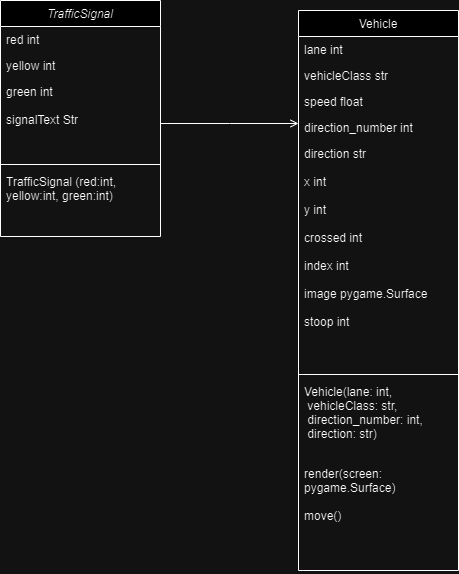

The diagram above was exported from draw.io. Its source (the exported page's mxGraphModel, read from the mxfile embedded in the PNG):
<mxGraphModel dx="1029" dy="397" grid="1" gridSize="10" guides="1" tooltips="1" connect="1" arrows="1" fold="1" page="1" pageScale="1" pageWidth="827" pageHeight="1169" math="0" shadow="0">
  <root>
    <mxCell id="WIyWlLk6GJQsqaUBKTNV-0" />
    <mxCell id="WIyWlLk6GJQsqaUBKTNV-1" parent="WIyWlLk6GJQsqaUBKTNV-0" />
    <mxCell id="zkfFHV4jXpPFQw0GAbJ--0" value="TrafficSignal" style="swimlane;fontStyle=2;align=center;verticalAlign=top;childLayout=stackLayout;horizontal=1;startSize=26;horizontalStack=0;resizeParent=1;resizeLast=0;collapsible=1;marginBottom=0;rounded=0;shadow=0;strokeWidth=1;" parent="WIyWlLk6GJQsqaUBKTNV-1" vertex="1">
      <mxGeometry x="210" y="110" width="160" height="236" as="geometry">
        <mxRectangle x="220" y="120" width="160" height="26" as="alternateBounds" />
      </mxGeometry>
    </mxCell>
    <mxCell id="zkfFHV4jXpPFQw0GAbJ--1" value="red int" style="text;align=left;verticalAlign=top;spacingLeft=4;spacingRight=4;overflow=hidden;rotatable=0;points=[[0,0.5],[1,0.5]];portConstraint=eastwest;" parent="zkfFHV4jXpPFQw0GAbJ--0" vertex="1">
      <mxGeometry y="26" width="160" height="26" as="geometry" />
    </mxCell>
    <mxCell id="zkfFHV4jXpPFQw0GAbJ--2" value="yellow int" style="text;align=left;verticalAlign=top;spacingLeft=4;spacingRight=4;overflow=hidden;rotatable=0;points=[[0,0.5],[1,0.5]];portConstraint=eastwest;rounded=0;shadow=0;html=0;" parent="zkfFHV4jXpPFQw0GAbJ--0" vertex="1">
      <mxGeometry y="52" width="160" height="26" as="geometry" />
    </mxCell>
    <mxCell id="zkfFHV4jXpPFQw0GAbJ--3" value="green int&#10;&#10;signalText Str" style="text;align=left;verticalAlign=top;spacingLeft=4;spacingRight=4;overflow=hidden;rotatable=0;points=[[0,0.5],[1,0.5]];portConstraint=eastwest;rounded=0;shadow=0;html=0;" parent="zkfFHV4jXpPFQw0GAbJ--0" vertex="1">
      <mxGeometry y="78" width="160" height="82" as="geometry" />
    </mxCell>
    <mxCell id="zkfFHV4jXpPFQw0GAbJ--4" value="" style="line;html=1;strokeWidth=1;align=left;verticalAlign=middle;spacingTop=-1;spacingLeft=3;spacingRight=3;rotatable=0;labelPosition=right;points=[];portConstraint=eastwest;" parent="zkfFHV4jXpPFQw0GAbJ--0" vertex="1">
      <mxGeometry y="160" width="160" height="8" as="geometry" />
    </mxCell>
    <mxCell id="zkfFHV4jXpPFQw0GAbJ--5" value="TrafficSignal (red:int,&#10;yellow:int, green:int)" style="text;align=left;verticalAlign=top;spacingLeft=4;spacingRight=4;overflow=hidden;rotatable=0;points=[[0,0.5],[1,0.5]];portConstraint=eastwest;" parent="zkfFHV4jXpPFQw0GAbJ--0" vertex="1">
      <mxGeometry y="168" width="160" height="68" as="geometry" />
    </mxCell>
    <mxCell id="zkfFHV4jXpPFQw0GAbJ--17" value="Vehicle" style="swimlane;fontStyle=0;align=center;verticalAlign=top;childLayout=stackLayout;horizontal=1;startSize=26;horizontalStack=0;resizeParent=1;resizeLast=0;collapsible=1;marginBottom=0;rounded=0;shadow=0;strokeWidth=1;" parent="WIyWlLk6GJQsqaUBKTNV-1" vertex="1">
      <mxGeometry x="508" y="120" width="160" height="560" as="geometry">
        <mxRectangle x="550" y="140" width="160" height="26" as="alternateBounds" />
      </mxGeometry>
    </mxCell>
    <mxCell id="zkfFHV4jXpPFQw0GAbJ--18" value="lane int" style="text;align=left;verticalAlign=top;spacingLeft=4;spacingRight=4;overflow=hidden;rotatable=0;points=[[0,0.5],[1,0.5]];portConstraint=eastwest;" parent="zkfFHV4jXpPFQw0GAbJ--17" vertex="1">
      <mxGeometry y="26" width="160" height="26" as="geometry" />
    </mxCell>
    <mxCell id="zkfFHV4jXpPFQw0GAbJ--19" value="vehicleClass str" style="text;align=left;verticalAlign=top;spacingLeft=4;spacingRight=4;overflow=hidden;rotatable=0;points=[[0,0.5],[1,0.5]];portConstraint=eastwest;rounded=0;shadow=0;html=0;" parent="zkfFHV4jXpPFQw0GAbJ--17" vertex="1">
      <mxGeometry y="52" width="160" height="26" as="geometry" />
    </mxCell>
    <mxCell id="zkfFHV4jXpPFQw0GAbJ--20" value="speed float" style="text;align=left;verticalAlign=top;spacingLeft=4;spacingRight=4;overflow=hidden;rotatable=0;points=[[0,0.5],[1,0.5]];portConstraint=eastwest;rounded=0;shadow=0;html=0;" parent="zkfFHV4jXpPFQw0GAbJ--17" vertex="1">
      <mxGeometry y="78" width="160" height="26" as="geometry" />
    </mxCell>
    <mxCell id="zkfFHV4jXpPFQw0GAbJ--21" value="direction_number int" style="text;align=left;verticalAlign=top;spacingLeft=4;spacingRight=4;overflow=hidden;rotatable=0;points=[[0,0.5],[1,0.5]];portConstraint=eastwest;rounded=0;shadow=0;html=0;" parent="zkfFHV4jXpPFQw0GAbJ--17" vertex="1">
      <mxGeometry y="104" width="160" height="26" as="geometry" />
    </mxCell>
    <mxCell id="zkfFHV4jXpPFQw0GAbJ--22" value="direction str&#10;&#10;x int&#10;&#10;y int&#10;&#10;crossed int&#10;&#10;index int&#10;&#10;image pygame.Surface&#10;&#10;stoop int" style="text;align=left;verticalAlign=top;spacingLeft=4;spacingRight=4;overflow=hidden;rotatable=0;points=[[0,0.5],[1,0.5]];portConstraint=eastwest;rounded=0;shadow=0;html=0;" parent="zkfFHV4jXpPFQw0GAbJ--17" vertex="1">
      <mxGeometry y="130" width="160" height="230" as="geometry" />
    </mxCell>
    <mxCell id="zkfFHV4jXpPFQw0GAbJ--23" value="" style="line;html=1;strokeWidth=1;align=left;verticalAlign=middle;spacingTop=-1;spacingLeft=3;spacingRight=3;rotatable=0;labelPosition=right;points=[];portConstraint=eastwest;" parent="zkfFHV4jXpPFQw0GAbJ--17" vertex="1">
      <mxGeometry y="360" width="160" height="8" as="geometry" />
    </mxCell>
    <mxCell id="zkfFHV4jXpPFQw0GAbJ--24" value="Vehicle(lane: int,&#10; vehicleClass: str,&#10; direction_number: int,&#10; direction: str)" style="text;align=left;verticalAlign=top;spacingLeft=4;spacingRight=4;overflow=hidden;rotatable=0;points=[[0,0.5],[1,0.5]];portConstraint=eastwest;" parent="zkfFHV4jXpPFQw0GAbJ--17" vertex="1">
      <mxGeometry y="368" width="160" height="82" as="geometry" />
    </mxCell>
    <mxCell id="zkfFHV4jXpPFQw0GAbJ--25" value="render(screen: &#10;pygame.Surface)&#10;&#10;move()  " style="text;align=left;verticalAlign=top;spacingLeft=4;spacingRight=4;overflow=hidden;rotatable=0;points=[[0,0.5],[1,0.5]];portConstraint=eastwest;" parent="zkfFHV4jXpPFQw0GAbJ--17" vertex="1">
      <mxGeometry y="450" width="160" height="110" as="geometry" />
    </mxCell>
    <mxCell id="zkfFHV4jXpPFQw0GAbJ--26" value="" style="endArrow=open;shadow=0;strokeWidth=1;rounded=0;endFill=1;edgeStyle=elbowEdgeStyle;elbow=vertical;" parent="WIyWlLk6GJQsqaUBKTNV-1" source="zkfFHV4jXpPFQw0GAbJ--0" target="zkfFHV4jXpPFQw0GAbJ--17" edge="1">
      <mxGeometry x="0.5" y="41" relative="1" as="geometry">
        <mxPoint x="380" y="192" as="sourcePoint" />
        <mxPoint x="540" y="192" as="targetPoint" />
        <mxPoint x="-40" y="32" as="offset" />
      </mxGeometry>
    </mxCell>
  </root>
</mxGraphModel>